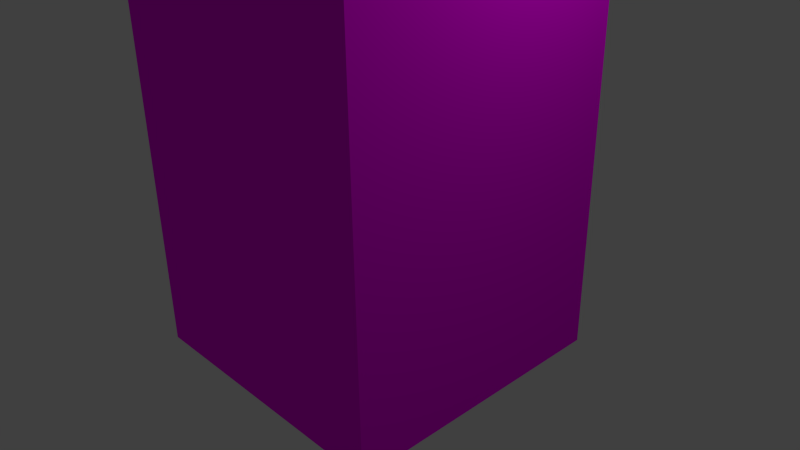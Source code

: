 # Source: hh1weitweg.blend  (saved by Blender 2.72.0; exported with 4.5.12 LTS)
import bpy
from mathutils import Matrix  # noqa: F401  (used for matrix-valued properties, if any)

bpy.ops.wm.read_factory_settings(use_empty=True)
scene = bpy.context.scene
scene.name = 'Scene'

# ---- collections
col_collection_1 = bpy.data.collections.new('Collection 1'); scene.collection.children.link(col_collection_1)

# ---- images (referenced by path relative to the original .blend; pixels are not part of the script)
import os
ASSET_DIR = os.environ.get("B2B_ASSET_DIR", "")  # directory of the original .blend (textures are referenced by path, not embedded)
HERE = os.path.dirname(os.path.abspath(__file__))  # packed textures are extracted next to this script under _unpacked/

def load_image(name, relpath, width, height, colorspace="sRGB"):
    """Load a texture the original file referenced (path relative to the .blend, or extracted next to this script)."""
    p = next((c for c in (os.path.join(HERE, relpath), os.path.join(ASSET_DIR, relpath)) if relpath and os.path.exists(c)), "")
    if p:
        img = bpy.data.images.load(p, check_existing=True)
        img.name = name
    else:  # same state as the original file: an image datablock whose file is absent (Cycles renders it pink)
        img = bpy.data.images.new(name, width, height)
        img.source = "FILE"
        img.filepath = "//" + (relpath or name)
    img.colorspace_settings.name = colorspace
    return img
img_hochhaustext_jpg = load_image('hochhaustext.jpg', 'hochhaustext.jpg', 1024, 1024, 'sRGB')

# ---- materials (node trees are filled in below, after node groups)
mat_material_001 = bpy.data.materials.new('Material.001')
mat_material_001.alpha_threshold = 0.0
mat_material_001.roughness = 0.5

# ---- material node trees
mat_material_001.use_nodes = True; mat_material_001.node_tree.nodes.clear()
_N = mat_material_001.node_tree.nodes; _L = mat_material_001.node_tree.links
n0 = _N.new('ShaderNodeOutputMaterial'); n0.name = 'Material Output'; n0.location = (300, 300)
n1 = _N.new('ShaderNodeBsdfDiffuse'); n1.name = 'Diffuse BSDF'; n1.location = (10, 300)
n2 = _N.new('ShaderNodeTexImage'); n2.name = 'Image Texture'; n2.location = (-180, 300)
n2.width = 140
n2.image = img_hochhaustext_jpg
_L.new(n1.outputs[0], n0.inputs[0])
_L.new(n2.outputs[0], n1.inputs[0])
n0.is_active_output = True

# ---- world
world_world = bpy.data.worlds.new('World'); scene.world = world_world
world_world.color = (0.05088, 0.05088, 0.05088)
world_world.use_sun_shadow = False
world_world.sun_shadow_jitter_overblur = 0.0
world_world.cycles.sampling_method = 'MANUAL'
world_world.cycles.sample_map_resolution = 256

# ---- cameras
cam_camera = bpy.data.cameras.new('Camera')
cam_camera.clip_end = 100.0
cam_camera.lens = 35.0
cam_camera.sensor_width = 32.0
cam_camera.sensor_height = 18.0
cam_camera.ortho_scale = 7.314
cam_camera.dof.focus_distance = 0.0

# ---- lights
light_lamp = bpy.data.lights.new('Lamp', 'POINT')
light_lamp.transmission_factor = 0.0
light_lamp.cutoff_distance = 30.0
light_lamp.energy = 100.0
light_lamp.shadow_buffer_clip_start = 1.001
light_lamp.shadow_soft_size = 0.1
light_lamp.shadow_maximum_resolution = 0.006
light_lamp.use_absolute_resolution = True
light_lamp.cycles.use_multiple_importance_sampling = False

# ---- meshes
me_cube = bpy.data.meshes.new('Cube')
me_cube.from_pydata([(1.0, 1.0, -1.0), (1.0, -1.0, -1.0), (-1.0, -1.0, -1.0), (-1.0, 1.0, -1.0), (1.0, 1.0, 1.0), (1.0, -1.0, 1.0), (-1.0, -1.0, 1.0), (-1.0, 1.0, 1.0)], [], [(0, 1, 2, 3), (4, 7, 6, 5), (0, 4, 5, 1), (1, 5, 6, 2), (2, 6, 7, 3), (4, 0, 3, 7)])
_uv = me_cube.uv_layers.new(name='UVMap')
_uv.uv.foreach_set('vector', [0.0, -0.2396, 0.0, -2.119, -0.8291, -2.119, -0.8291, -0.2396, 1.977e-07, 1.64, -0.8291, 1.64, -0.8291, -0.2396, -2.965e-07, -0.2396, 0.0, 0.7843, -1.977e-07, 2.664, -0.8291, 2.664, -0.8291, 0.7843, 0.0, 0.7843, -2.965e-07, 2.664, -0.8291, 2.664, -0.8291, 0.7843, 7.413e-08, 0.7843, 1.483e-07, 2.664, 0.8291, 2.664, 0.8291, 0.7843, 1.977e-07, 0.7843, 0.0, -1.095, -0.8291, -1.095, -0.8291, 0.7843])
me_cube.materials.append(mat_material_001)
me_cube.use_remesh_preserve_volume = False
me_cube.use_remesh_preserve_attributes = False
me_cube.use_mirror_vertex_groups = False
me_cube.update()

# ---- objects
ob_cube = bpy.data.objects.new('Cube', me_cube)
ob_lamp = bpy.data.objects.new('Lamp', light_lamp)
ob_camera = bpy.data.objects.new('Camera', cam_camera)

# ---- transforms, parenting, visibility, modifiers, constraints
ob_cube.location = (0.0, 0.0, 7.09)
ob_cube.scale = (1.912, 1.912, -8.386)
ob_cube.lock_rotations_4d = False
ob_cube.empty_display_type = 'ARROWS'
ob_cube.lineart.crease_threshold = 0.0
ob_lamp.location = (4.076, 1.005, 5.904)
ob_lamp.rotation_euler = (0.6503, 0.05522, 1.866)
ob_lamp.lock_rotations_4d = False
ob_lamp.empty_display_type = 'ARROWS'
ob_lamp.color = (0.0, 0.0, 0.0, 0.0)
ob_lamp.lineart.crease_threshold = 0.0
ob_camera.location = (7.481, -6.508, 5.344)
ob_camera.rotation_euler = (1.109, 0.01082, 0.8149)
ob_camera.lock_rotations_4d = False
ob_camera.empty_display_type = 'ARROWS'
ob_camera.color = (0.0, 0.0, 0.0, 0.0)
ob_camera.display_type = 'WIRE'
ob_camera.lineart.crease_threshold = 0.0

# ---- collection membership
col_collection_1.objects.link(ob_cube)
col_collection_1.objects.link(ob_lamp)
col_collection_1.objects.link(ob_camera)

# ---- scene / render settings (as saved in the file)
scene.camera = ob_camera
scene.frame_start = 1; scene.frame_end = 250; scene.frame_set(1)
scene.render.engine = 'CYCLES'
scene.render.dither_intensity = 0.0
scene.cycles.use_denoising = False
scene.cycles.samples = 10
scene.cycles.sampling_pattern = 'TABULATED_SOBOL'
scene.cycles.light_sampling_threshold = 0.0
scene.cycles.use_adaptive_sampling = False
scene.cycles.use_light_tree = False
scene.cycles.blur_glossy = 0.0
scene.cycles.pixel_filter_type = 'GAUSSIAN'
scene.cycles.sample_clamp_indirect = 0.0
scene.view_settings.view_transform = 'Standard'
bpy.context.view_layer.update()
